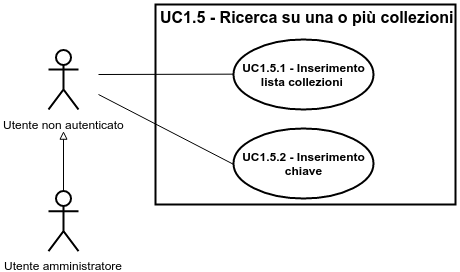

The diagram above was exported from draw.io. Its source (the exported page's mxGraphModel, read from the mxfile embedded in the PNG):
<mxGraphModel dx="3242" dy="2182" grid="1" gridSize="10" guides="1" tooltips="1" connect="1" arrows="1" fold="1" page="1" pageScale="1" pageWidth="826" pageHeight="1169" background="#ffffff" math="0">
  <root>
    <mxCell id="0" />
    <mxCell id="1" parent="0" />
    <mxCell id="2" value="Utente non autenticato" style="shape=umlActor;verticalLabelPosition=bottom;labelBackgroundColor=#ffffff;verticalAlign=top;html=1;shadow=0;glass=0;strokeWidth=2;fillColor=#FFFFFF;" vertex="1" parent="1">
      <mxGeometry x="-210" y="415" width="30" height="60" as="geometry" />
    </mxCell>
    <mxCell id="3" value="&lt;b&gt;UC1.5.1 - Inserimento lista collezioni&amp;nbsp;&lt;/b&gt;" style="ellipse;whiteSpace=wrap;html=1;shadow=0;glass=0;strokeWidth=2;fillColor=#FFFFFF;" vertex="1" parent="1">
      <mxGeometry x="-25" y="405" width="140" height="70" as="geometry" />
    </mxCell>
    <mxCell id="4" value="&lt;b&gt;UC1.5.2 - Inserimento chiave&lt;/b&gt;" style="ellipse;whiteSpace=wrap;html=1;shadow=0;glass=0;strokeWidth=2;fillColor=#FFFFFF;" vertex="1" parent="1">
      <mxGeometry x="-25" y="494" width="140" height="70" as="geometry" />
    </mxCell>
    <mxCell id="5" value="" style="endArrow=none;html=1;entryX=0;entryY=0.5;" edge="1" target="3" parent="1">
      <mxGeometry x="-117" y="455" width="50" height="50" as="geometry">
        <mxPoint x="-160" y="440" as="sourcePoint" />
        <mxPoint x="-65" y="455" as="targetPoint" />
      </mxGeometry>
    </mxCell>
    <mxCell id="6" value="" style="endArrow=none;html=1;entryX=0;entryY=0.5;" edge="1" target="4" parent="1">
      <mxGeometry x="-117" y="504" width="50" height="50" as="geometry">
        <mxPoint x="-160" y="460" as="sourcePoint" />
        <mxPoint x="-105" y="550" as="targetPoint" />
      </mxGeometry>
    </mxCell>
    <mxCell id="7" value="" style="html=1;shadow=0;glass=0;strokeWidth=2;fillColor=none;" vertex="1" parent="1">
      <mxGeometry x="-103" y="370" width="300" height="200" as="geometry" />
    </mxCell>
    <mxCell id="8" value="&lt;font style=&quot;font-size: 16px&quot;&gt;&lt;b&gt;UC1.5 - Ricerca su una o più collezioni&lt;/b&gt;&lt;/font&gt;" style="text;html=1;strokeColor=none;fillColor=none;align=center;verticalAlign=middle;overflow=hidden;shadow=0;glass=0;" vertex="1" parent="1">
      <mxGeometry x="-104" y="368" width="304" height="28" as="geometry" />
    </mxCell>
    <mxCell id="9" style="edgeStyle=none;rounded=0;html=1;exitX=0.5;exitY=1;entryX=0.5;entryY=1;startArrow=block;startFill=0;endArrow=block;endFill=0;jettySize=auto;orthogonalLoop=1;" edge="1" source="8" target="8" parent="1">
      <mxGeometry x="-4.7142857142853245" y="373.2857142857142" as="geometry" />
    </mxCell>
    <mxCell id="10" value="" style="edgeStyle=orthogonalEdgeStyle;rounded=0;html=1;endArrow=block;endFill=0;jettySize=auto;orthogonalLoop=1;strokeWidth=1;fontSize=11;" edge="1" source="11" parent="1">
      <mxGeometry x="-195" y="496.66666666666663" as="geometry">
        <mxPoint x="-195" y="496.6666666666665" as="targetPoint" />
      </mxGeometry>
    </mxCell>
    <mxCell id="11" value="Utente amministratore" style="shape=umlActor;verticalLabelPosition=bottom;labelBackgroundColor=#ffffff;verticalAlign=top;html=1;shadow=0;glass=0;strokeWidth=2;fillColor=none;" vertex="1" parent="1">
      <mxGeometry x="-210" y="556.6666666666666" width="30" height="60" as="geometry" />
    </mxCell>
  </root>
</mxGraphModel>